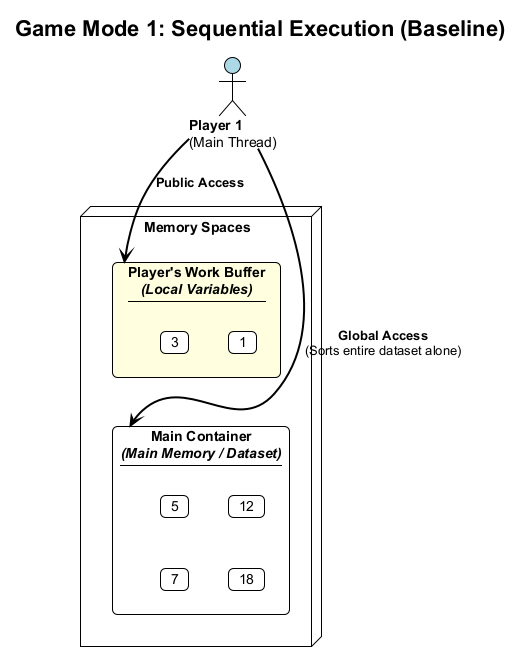

The diagram above was rendered by PlantUML. Its source (embedded in the PNG):
@startuml sequential-mode
!theme plain
skinparam backgroundColor white
skinparam defaultFontName Arial
skinparam nodesep 40
skinparam ranksep 50
skinparam roundcorner 10
skinparam ArrowThickness 2

title Game Mode 1: Sequential Execution (Baseline)

actor "<b>Player 1</b>\n(Main Thread)" as P1 #LightBlue

' Using an invisible node to force vertical alignment
node "Memory Spaces" as MEM_SPACE #transparent {
    rectangle "<b>Player's Work Buffer</b>\n<i>(Local Variables)</i>\n----" as PRIV_BUF #LightYellow {
        card "1" as b1
        card "3" as b2
    }

    rectangle "<b>Main Container</b>\n<i>(Main Memory / Dataset)</i>\n----" as SHARED_CONT #White {
        card "5" as c1
        card "12" as c2
        card "7" as c3
        card "18" as c4
    }
}

P1 -down-> PRIV_BUF : <b>Public Access</b>
P1 -down-> SHARED_CONT : <b>Global Access</b>\n(Sorts entire dataset alone)

'note right of P1
'  <b>Pedagogical Mapping: Sequential Execution</b>
'  * Single actor represents a single CPU thread.
'  * Processes the entire array element-by-element.
'  * No parallel speedup; serves as the baseline
'    for calculating parallel efficiency later.
'end note

' Layout hints
PRIV_BUF -[hidden]down- SHARED_CONT
@enduml